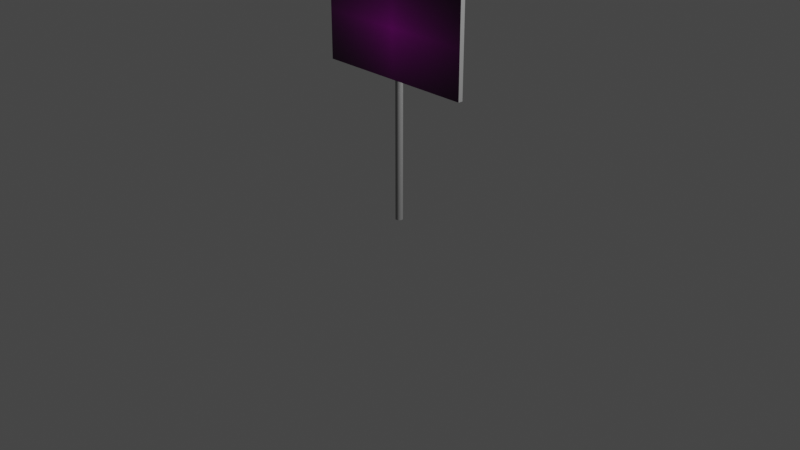 # Source: with_flow_bus_sign_old.blend  (saved by Blender 2.91.10; exported with 4.5.12 LTS)
import bpy
from mathutils import Matrix  # noqa: F401  (used for matrix-valued properties, if any)

bpy.ops.wm.read_factory_settings(use_empty=True)
scene = bpy.context.scene
scene.name = 'Scene'

# ---- collections
col_collection = bpy.data.collections.new('Collection'); scene.collection.children.link(col_collection)

# ---- images (referenced by path relative to the original .blend; pixels are not part of the script)
import os
ASSET_DIR = os.environ.get("B2B_ASSET_DIR", "")  # directory of the original .blend (textures are referenced by path, not embedded)
HERE = os.path.dirname(os.path.abspath(__file__))  # packed textures are extracted next to this script under _unpacked/

def load_image(name, relpath, width, height, colorspace="sRGB"):
    """Load a texture the original file referenced (path relative to the .blend, or extracted next to this script)."""
    p = next((c for c in (os.path.join(HERE, relpath), os.path.join(ASSET_DIR, relpath)) if relpath and os.path.exists(c)), "")
    if p:
        img = bpy.data.images.load(p, check_existing=True)
        img.name = name
    else:  # same state as the original file: an image datablock whose file is absent (Cycles renders it pink)
        img = bpy.data.images.new(name, width, height)
        img.source = "FILE"
        img.filepath = "//" + (relpath or name)
    img.colorspace_settings.name = colorspace
    return img
img_with_flow_bus_cycle_lane_jpg = load_image('with-flow-bus-cycle-lane.jpg', 'Images/with-flow-bus-cycle-lane.jpg', 1024, 1024, 'sRGB')

# ---- materials (node trees are filled in below, after node groups)
mat_grey = bpy.data.materials.new('Grey')
mat_grey.use_transparent_shadow = False
mat_with_flow_bus_cycle_lane = bpy.data.materials.new('with-flow-bus-cycle-lane')
mat_with_flow_bus_cycle_lane.use_transparent_shadow = False

# ---- material node trees
mat_grey.use_nodes = True; mat_grey.node_tree.nodes.clear()
_N = mat_grey.node_tree.nodes; _L = mat_grey.node_tree.links
n0 = _N.new('ShaderNodeBsdfPrincipled'); n0.name = 'Principled BSDF'; n0.location = (10, 300)
n0.distribution = 'GGX'
n0.subsurface_method = 'BURLEY'
n0.inputs[0].default_value = (0.3185, 0.3185, 0.3185, 1.0)
n0.inputs[3].default_value = 1.45
n0.inputs[27].default_value = (0.0, 0.0, 0.0, 1.0)
n0.inputs[28].default_value = 1.0
n1 = _N.new('ShaderNodeOutputMaterial'); n1.name = 'Material Output'; n1.location = (300, 300)
_L.new(n0.outputs[0], n1.inputs[0])
n1.is_active_output = True
mat_with_flow_bus_cycle_lane.use_nodes = True; mat_with_flow_bus_cycle_lane.node_tree.nodes.clear()
_N = mat_with_flow_bus_cycle_lane.node_tree.nodes; _L = mat_with_flow_bus_cycle_lane.node_tree.links
n0 = _N.new('ShaderNodeOutputMaterial'); n0.name = 'Material Output'; n0.location = (300, 300)
n1 = _N.new('ShaderNodeTexImage'); n1.name = 'Image Texture'; n1.location = (-200, 300)
n1.image = img_with_flow_bus_cycle_lane_jpg
n1.extension = 'CLIP'
n2 = _N.new('ShaderNodeBsdfPrincipled'); n2.name = 'Principled BSDF'; n2.location = (0, 300)
n2.distribution = 'GGX'
n2.subsurface_method = 'BURLEY'
n2.inputs[3].default_value = 1.45
n2.inputs[27].default_value = (0.0, 0.0, 0.0, 1.0)
n2.inputs[28].default_value = 1.0
_L.new(n1.outputs[0], n2.inputs[0])
_L.new(n2.outputs[0], n0.inputs[0])
n0.is_active_output = True

# ---- world
world_world = bpy.data.worlds.new('World'); scene.world = world_world
world_world.use_nodes = True; world_world.node_tree.nodes.clear()
_N = world_world.node_tree.nodes; _L = world_world.node_tree.links
n0 = _N.new('ShaderNodeOutputWorld'); n0.name = 'World Output'; n0.location = (300, 300)
n1 = _N.new('ShaderNodeBackground'); n1.name = 'Background'; n1.location = (10, 300)
n1.inputs[0].default_value = (0.05088, 0.05088, 0.05088, 1.0)
_L.new(n1.outputs[0], n0.inputs[0])
n0.is_active_output = True
world_world.color = (0.05088, 0.05088, 0.05088)
world_world.use_sun_shadow = False
world_world.sun_shadow_jitter_overblur = 0.0

# ---- cameras
cam_camera = bpy.data.cameras.new('Camera')
cam_camera.clip_end = 100.0
cam_camera.ortho_scale = 7.314

# ---- lights
light_light = bpy.data.lights.new('Light', 'POINT')
light_light.transmission_factor = 0.0
light_light.energy = 1000.0
light_light.shadow_soft_size = 0.1
light_light.shadow_maximum_resolution = 0.006
light_light.use_absolute_resolution = True

# ---- meshes
me_cylinder_004 = bpy.data.meshes.new('Cylinder.004')
me_cylinder_004.from_pydata([(0.0, 0.038, -1.0), (0.0, 0.038, 1.0), (0.007413, 0.03727, -1.0), (0.007413, 0.03727, 1.0), (0.01454, 0.03511, -1.0), (0.01454, 0.03511, 1.0), (0.02111, 0.0316, -1.0), (0.02111, 0.0316, 1.0), (0.02687, 0.02687, -1.0), (0.02687, 0.02687, 1.0), (0.0316, 0.02111, -1.0), (0.0316, 0.02111, 1.0), (0.03511, 0.01454, -1.0), (0.03511, 0.01454, 1.0), (0.03727, 0.007413, -1.0), (0.03727, 0.007413, 1.0), (0.038, 2.869e-09, -1.0), (0.038, 2.869e-09, 1.0), (0.03727, -0.007413, -1.0), (0.03727, -0.007413, 1.0), (0.03511, -0.01454, -1.0), (0.03511, -0.01454, 1.0), (0.0316, -0.02111, -1.0), (0.0316, -0.02111, 1.0), (0.02687, -0.02687, -1.0), (0.02687, -0.02687, 1.0), (0.02111, -0.0316, -1.0), (0.02111, -0.0316, 1.0), (0.01454, -0.03511, -1.0), (0.01454, -0.03511, 1.0), (0.007413, -0.03727, -1.0), (0.007413, -0.03727, 1.0), (-1.238e-08, -0.038, -1.0), (-1.238e-08, -0.038, 1.0), (-0.007413, -0.03727, -1.0), (-0.007413, -0.03727, 1.0), (-0.01454, -0.03511, -1.0), (-0.01454, -0.03511, 1.0), (-0.02111, -0.0316, -1.0), (-0.02111, -0.0316, 1.0), (-0.02687, -0.02687, -1.0), (-0.02687, -0.02687, 1.0), (-0.0316, -0.02111, -1.0), (-0.0316, -0.02111, 1.0), (-0.03511, -0.01454, -1.0), (-0.03511, -0.01454, 1.0), (-0.03727, -0.007413, -1.0), (-0.03727, -0.007413, 1.0), (-0.038, 3.669e-08, -1.0), (-0.038, 3.669e-08, 1.0), (-0.03727, 0.007413, -1.0), (-0.03727, 0.007413, 1.0), (-0.03511, 0.01454, -1.0), (-0.03511, 0.01454, 1.0), (-0.0316, 0.02111, -1.0), (-0.0316, 0.02111, 1.0), (-0.02687, 0.02687, -1.0), (-0.02687, 0.02687, 1.0), (-0.02111, 0.0316, -1.0), (-0.02111, 0.0316, 1.0), (-0.01454, 0.03511, -1.0), (-0.01454, 0.03511, 1.0), (-0.007413, 0.03727, -1.0), (-0.007413, 0.03727, 1.0)], [], [(0, 1, 3, 2), (2, 3, 5, 4), (4, 5, 7, 6), (6, 7, 9, 8), (8, 9, 11, 10), (10, 11, 13, 12), (12, 13, 15, 14), (14, 15, 17, 16), (16, 17, 19, 18), (18, 19, 21, 20), (20, 21, 23, 22), (22, 23, 25, 24), (24, 25, 27, 26), (26, 27, 29, 28), (28, 29, 31, 30), (30, 31, 33, 32), (32, 33, 35, 34), (34, 35, 37, 36), (36, 37, 39, 38), (38, 39, 41, 40), (40, 41, 43, 42), (42, 43, 45, 44), (44, 45, 47, 46), (46, 47, 49, 48), (48, 49, 51, 50), (50, 51, 53, 52), (52, 53, 55, 54), (54, 55, 57, 56), (56, 57, 59, 58), (58, 59, 61, 60), (3, 1, 63, 61, 59, 57, 55, 53, 51, 49, 47, 45, 43, 41, 39, 37, 35, 33, 31, 29, 27, 25, 23, 21, 19, 17, 15, 13, 11, 9, 7, 5), (60, 61, 63, 62), (62, 63, 1, 0), (0, 2, 4, 6, 8, 10, 12, 14, 16, 18, 20, 22, 24, 26, 28, 30, 32, 34, 36, 38, 40, 42, 44, 46, 48, 50, 52, 54, 56, 58, 60, 62)])
me_cylinder_004.polygons.foreach_set('use_smooth', [True] * 34)
_uv = me_cylinder_004.uv_layers.new(name='UVMap')
_uv.uv.foreach_set('vector', [1.0, 0.5, 1.0, 1.0, 0.9688, 1.0, 0.9688, 0.5, 0.9688, 0.5, 0.9688, 1.0, 0.9375, 1.0, 0.9375, 0.5, 0.9375, 0.5, 0.9375, 1.0, 0.9062, 1.0, 0.9062, 0.5, 0.9062, 0.5, 0.9062, 1.0, 0.875, 1.0, 0.875, 0.5, 0.875, 0.5, 0.875, 1.0, 0.8438, 1.0, 0.8438, 0.5, 0.8438, 0.5, 0.8438, 1.0, 0.8125, 1.0, 0.8125, 0.5, 0.8125, 0.5, 0.8125, 1.0, 0.7812, 1.0, 0.7812, 0.5, 0.7812, 0.5, 0.7812, 1.0, 0.75, 1.0, 0.75, 0.5, 0.75, 0.5, 0.75, 1.0, 0.7188, 1.0, 0.7188, 0.5, 0.7188, 0.5, 0.7188, 1.0, 0.6875, 1.0, 0.6875, 0.5, 0.6875, 0.5, 0.6875, 1.0, 0.6562, 1.0, 0.6562, 0.5, 0.6562, 0.5, 0.6562, 1.0, 0.625, 1.0, 0.625, 0.5, 0.625, 0.5, 0.625, 1.0, 0.5938, 1.0, 0.5938, 0.5, 0.5938, 0.5, 0.5938, 1.0, 0.5625, 1.0, 0.5625, 0.5, 0.5625, 0.5, 0.5625, 1.0, 0.5312, 1.0, 0.5312, 0.5, 0.5312, 0.5, 0.5312, 1.0, 0.5, 1.0, 0.5, 0.5, 0.5, 0.5, 0.5, 1.0, 0.4688, 1.0, 0.4688, 0.5, 0.4688, 0.5, 0.4688, 1.0, 0.4375, 1.0, 0.4375, 0.5, 0.4375, 0.5, 0.4375, 1.0, 0.4062, 1.0, 0.4062, 0.5, 0.4062, 0.5, 0.4062, 1.0, 0.375, 1.0, 0.375, 0.5, 0.375, 0.5, 0.375, 1.0, 0.3438, 1.0, 0.3438, 0.5, 0.3438, 0.5, 0.3438, 1.0, 0.3125, 1.0, 0.3125, 0.5, 0.3125, 0.5, 0.3125, 1.0, 0.2812, 1.0, 0.2812, 0.5, 0.2812, 0.5, 0.2812, 1.0, 0.25, 1.0, 0.25, 0.5, 0.25, 0.5, 0.25, 1.0, 0.2188, 1.0, 0.2188, 0.5, 0.2188, 0.5, 0.2188, 1.0, 0.1875, 1.0, 0.1875, 0.5, 0.1875, 0.5, 0.1875, 1.0, 0.1562, 1.0, 0.1562, 0.5, 0.1562, 0.5, 0.1562, 1.0, 0.125, 1.0, 0.125, 0.5, 0.125, 0.5, 0.125, 1.0, 0.09375, 1.0, 0.09375, 0.5, 0.09375, 0.5, 0.09375, 1.0, 0.0625, 1.0, 0.0625, 0.5, 0.2968, 0.4854, 0.25, 0.49, 0.2032, 0.4854, 0.1582, 0.4717, 0.1167, 0.4496, 0.08029, 0.4197, 0.05045, 0.3833, 0.02827, 0.3418, 0.01461, 0.2968, 0.01, 0.25, 0.01461, 0.2032, 0.02827, 0.1582, 0.05045, 0.1167, 0.08029, 0.08029, 0.1167, 0.05045, 0.1582, 0.02827, 0.2032, 0.01461, 0.25, 0.01, 0.2968, 0.01461, 0.3418, 0.02827, 0.3833, 0.05045, 0.4197, 0.08029, 0.4496, 0.1167, 0.4717, 0.1582, 0.4854, 0.2032, 0.49, 0.25, 0.4854, 0.2968, 0.4717, 0.3418, 0.4496, 0.3833, 0.4197, 0.4197, 0.3833, 0.4496, 0.3418, 0.4717, 0.0625, 0.5, 0.0625, 1.0, 0.03125, 1.0, 0.03125, 0.5, 0.03125, 0.5, 0.03125, 1.0, 0.0, 1.0, 0.0, 0.5, 0.75, 0.49, 0.7968, 0.4854, 0.8418, 0.4717, 0.8833, 0.4496, 0.9197, 0.4197, 0.9496, 0.3833, 0.9717, 0.3418, 0.9854, 0.2968, 0.99, 0.25, 0.9854, 0.2032, 0.9717, 0.1582, 0.9496, 0.1167, 0.9197, 0.08029, 0.8833, 0.05045, 0.8418, 0.02827, 0.7968, 0.01461, 0.75, 0.01, 0.7032, 0.01461, 0.6582, 0.02827, 0.6167, 0.05045, 0.5803, 0.08029, 0.5504, 0.1167, 0.5283, 0.1582, 0.5146, 0.2032, 0.51, 0.25, 0.5146, 0.2968, 0.5283, 0.3418, 0.5504, 0.3833, 0.5803, 0.4197, 0.6167, 0.4496, 0.6582, 0.4717, 0.7032, 0.4854])
me_cylinder_004.materials.append(mat_grey)
me_cylinder_004.use_remesh_fix_poles = True
me_cylinder_004.use_remesh_preserve_attributes = False
me_cylinder_004.use_mirror_vertex_groups = False
me_cylinder_004.update()
me_with_flow_bus_cycle_lane = bpy.data.meshes.new('with-flow-bus-cycle-lane')
me_with_flow_bus_cycle_lane.from_pydata([(-0.8726, -0.5, 0.0), (0.8726, -0.5, 0.0), (-0.8726, 0.5, 0.0), (0.8726, 0.5, 0.0), (-0.8726, -0.5, -0.05), (0.8726, -0.5, -0.05), (-0.8726, 0.5, -0.05), (0.8726, 0.5, -0.05)], [], [(0, 1, 3, 2), (4, 6, 7, 5), (0, 2, 6, 4), (1, 0, 4, 5), (3, 1, 5, 7), (2, 3, 7, 6)])
me_with_flow_bus_cycle_lane.polygons.foreach_set('material_index', [0, 1, 1, 1, 1, 1])
_uv = me_with_flow_bus_cycle_lane.uv_layers.new(name='UVMap')
_uv.uv.foreach_set('vector', [0.0, 0.0, 1.0, 0.0, 1.0, 1.0, 0.0, 1.0, 0.0, 0.0, 0.0, 1.0, 1.0, 1.0, 1.0, 0.0, 0.0, 0.0, 0.0, 1.0, 0.0, 1.0, 0.0, 0.0, 1.0, 0.0, 0.0, 0.0, 0.0, 0.0, 1.0, 0.0, 1.0, 1.0, 1.0, 0.0, 1.0, 0.0, 1.0, 1.0, 0.0, 1.0, 1.0, 1.0, 1.0, 1.0, 0.0, 1.0])
me_with_flow_bus_cycle_lane.materials.append(mat_with_flow_bus_cycle_lane)
me_with_flow_bus_cycle_lane.materials.append(mat_grey)
me_with_flow_bus_cycle_lane.use_remesh_fix_poles = True
me_with_flow_bus_cycle_lane.use_remesh_preserve_attributes = False
me_with_flow_bus_cycle_lane.use_mirror_vertex_groups = False
me_with_flow_bus_cycle_lane.update()

# ---- objects
ob_light = bpy.data.objects.new('Light', light_light)
ob_camera = bpy.data.objects.new('Camera', cam_camera)
ob_cylinder = bpy.data.objects.new('Cylinder', me_cylinder_004)
ob_with_flow_bus_cycle_lane = bpy.data.objects.new('with-flow-bus-cycle-lane', me_with_flow_bus_cycle_lane)

# ---- transforms, parenting, visibility, modifiers, constraints
ob_light.location = (4.076, 1.005, 5.904)
ob_light.rotation_euler = (0.6503, 0.05522, 1.866)
ob_light.lock_rotations_4d = False
ob_light.empty_display_type = 'ARROWS'
ob_light.color = (0.0, 0.0, 0.0, 0.0)
ob_light.lineart.crease_threshold = 0.0
ob_camera.location = (7.359, -6.926, 4.958)
ob_camera.rotation_euler = (1.109, 0.0, 0.8149)
ob_camera.lock_rotations_4d = False
ob_camera.empty_display_type = 'ARROWS'
ob_camera.color = (0.0, 0.0, 0.0, 0.0)
ob_camera.display_type = 'WIRE'
ob_camera.lineart.crease_threshold = 0.0
ob_cylinder.location = (0.0, 0.0, 1.0)
ob_cylinder.lineart.crease_threshold = 0.0
_m = ob_cylinder.modifiers.new('EdgeSplit', 'EDGE_SPLIT')
_m = ob_cylinder.modifiers.new('Subdivision', 'SUBSURF')
_m.uv_smooth = 'PRESERVE_CORNERS'
_m.levels = 3
_m.render_levels = 3
ob_with_flow_bus_cycle_lane.location = (0.0, -0.09, 2.0)
ob_with_flow_bus_cycle_lane.rotation_euler = (1.571, 0.0, 0.0)
ob_with_flow_bus_cycle_lane.lineart.crease_threshold = 0.0

# ---- collection membership
col_collection.objects.link(ob_light)
col_collection.objects.link(ob_camera)
col_collection.objects.link(ob_cylinder)
col_collection.objects.link(ob_with_flow_bus_cycle_lane)

# ---- scene / render settings (as saved in the file)
scene.camera = ob_camera
scene.frame_start = 1; scene.frame_end = 250; scene.frame_set(1)
scene.render.engine = 'BLENDER_EEVEE_NEXT'
scene.cycles.use_denoising = False
scene.cycles.samples = 128
scene.cycles.sampling_pattern = 'TABULATED_SOBOL'
scene.cycles.use_adaptive_sampling = False
scene.cycles.use_light_tree = False
scene.view_settings.view_transform = 'Filmic'
bpy.context.view_layer.update()
